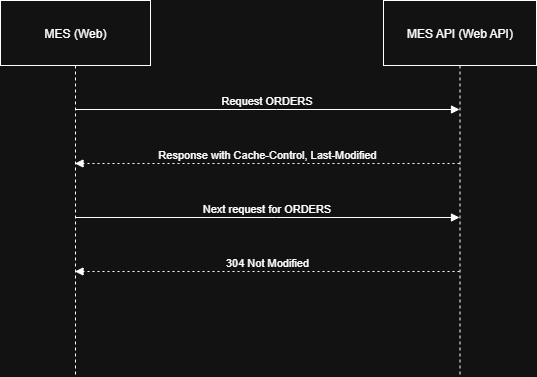

The diagram above was exported from draw.io. Its source (the exported page's mxGraphModel, read from the mxfile embedded in the PNG):
<mxGraphModel dx="1042" dy="572" grid="1" gridSize="10" guides="1" tooltips="1" connect="1" arrows="1" fold="1" page="1" pageScale="1" pageWidth="827" pageHeight="1169" math="0" shadow="0">
  <root>
    <mxCell id="0" />
    <mxCell id="1" parent="0" />
    <mxCell id="2" value="MES (Web)" style="shape=umlLifeline;perimeter=lifelinePerimeter;whiteSpace=wrap;container=1;dropTarget=0;collapsible=0;recursiveResize=0;outlineConnect=0;portConstraint=eastwest;newEdgeStyle={&quot;edgeStyle&quot;:&quot;elbowEdgeStyle&quot;,&quot;elbow&quot;:&quot;vertical&quot;,&quot;curved&quot;:0,&quot;rounded&quot;:0};size=65;" parent="1" vertex="1">
      <mxGeometry width="150" height="376" as="geometry" />
    </mxCell>
    <mxCell id="3" value="MES API (Web API)" style="shape=umlLifeline;perimeter=lifelinePerimeter;whiteSpace=wrap;container=1;dropTarget=0;collapsible=0;recursiveResize=0;outlineConnect=0;portConstraint=eastwest;newEdgeStyle={&quot;edgeStyle&quot;:&quot;elbowEdgeStyle&quot;,&quot;elbow&quot;:&quot;vertical&quot;,&quot;curved&quot;:0,&quot;rounded&quot;:0};size=65;" parent="1" vertex="1">
      <mxGeometry x="383" width="153" height="376" as="geometry" />
    </mxCell>
    <mxCell id="4" value="Request ORDERS" style="verticalAlign=bottom;edgeStyle=elbowEdgeStyle;elbow=vertical;curved=0;rounded=0;endArrow=block;" parent="1" source="2" target="3" edge="1">
      <mxGeometry relative="1" as="geometry">
        <Array as="points">
          <mxPoint x="276" y="109" />
        </Array>
      </mxGeometry>
    </mxCell>
    <mxCell id="5" value="Response with Cache-Control, Last-Modified" style="verticalAlign=bottom;edgeStyle=elbowEdgeStyle;elbow=vertical;curved=0;rounded=0;dashed=1;dashPattern=2 3;endArrow=block;" parent="1" source="3" target="2" edge="1">
      <mxGeometry relative="1" as="geometry">
        <Array as="points">
          <mxPoint x="279" y="163" />
        </Array>
      </mxGeometry>
    </mxCell>
    <mxCell id="6" value="Next request for ORDERS" style="verticalAlign=bottom;edgeStyle=elbowEdgeStyle;elbow=vertical;curved=0;rounded=0;endArrow=block;" parent="1" source="2" target="3" edge="1">
      <mxGeometry relative="1" as="geometry">
        <Array as="points">
          <mxPoint x="276" y="217" />
        </Array>
      </mxGeometry>
    </mxCell>
    <mxCell id="7" value="304 Not Modified" style="verticalAlign=bottom;edgeStyle=elbowEdgeStyle;elbow=vertical;curved=0;rounded=0;dashed=1;dashPattern=2 3;endArrow=block;" parent="1" source="3" target="2" edge="1">
      <mxGeometry relative="1" as="geometry">
        <Array as="points">
          <mxPoint x="279" y="271" />
        </Array>
      </mxGeometry>
    </mxCell>
  </root>
</mxGraphModel>